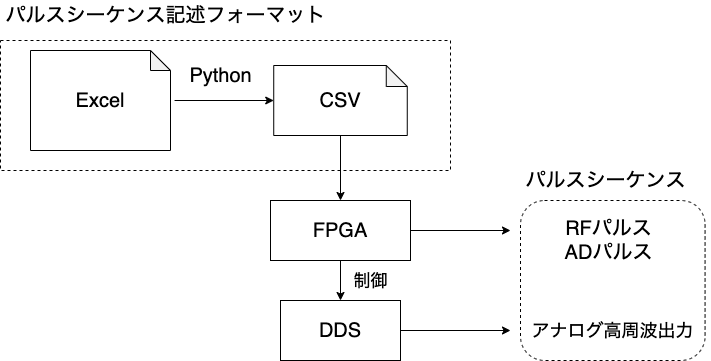

The diagram above was exported from draw.io. Its source (the exported page's mxGraphModel, read from the mxfile embedded in the PNG):
<mxGraphModel dx="1208" dy="807" grid="1" gridSize="10" guides="1" tooltips="1" connect="1" arrows="1" fold="1" page="1" pageScale="1" pageWidth="850" pageHeight="1100" math="0" shadow="0">
  <root>
    <mxCell id="0" />
    <mxCell id="1" parent="0" />
    <mxCell id="34" value="" style="rounded=0;whiteSpace=wrap;html=1;dashed=1;fontSize=15;" parent="1" vertex="1">
      <mxGeometry x="120" y="200" width="450" height="130" as="geometry" />
    </mxCell>
    <mxCell id="3" value="パルスシーケンス記述フォーマット&lt;br style=&quot;font-size: 20px;&quot;&gt;" style="text;html=1;align=center;verticalAlign=middle;resizable=0;points=[];autosize=1;fontSize=20;" parent="1" vertex="1">
      <mxGeometry x="120" y="160" width="330" height="30" as="geometry" />
    </mxCell>
    <mxCell id="8" value="" style="group" parent="1" vertex="1" connectable="0">
      <mxGeometry x="190" y="220" width="360" height="90" as="geometry" />
    </mxCell>
    <mxCell id="4" value="&lt;font style=&quot;font-size: 20px&quot;&gt;Excel&lt;/font&gt;" style="shape=note;whiteSpace=wrap;html=1;backgroundOutline=1;darkOpacity=0.05;size=20;" parent="8" vertex="1">
      <mxGeometry x="-40" y="-10" width="140" height="100" as="geometry" />
    </mxCell>
    <mxCell id="6" value="&lt;span style=&quot;font-size: 20px&quot;&gt;CSV&lt;/span&gt;" style="shape=note;whiteSpace=wrap;html=1;backgroundOutline=1;darkOpacity=0.05;size=21;" parent="8" vertex="1">
      <mxGeometry x="203.23000000000002" y="5" width="133.53" height="70" as="geometry" />
    </mxCell>
    <mxCell id="15" style="edgeStyle=orthogonalEdgeStyle;rounded=0;orthogonalLoop=1;jettySize=auto;html=1;exitX=1.029;exitY=0.5;exitDx=0;exitDy=0;exitPerimeter=0;entryX=0;entryY=0.5;entryDx=0;entryDy=0;entryPerimeter=0;" parent="8" source="4" target="6" edge="1">
      <mxGeometry relative="1" as="geometry" />
    </mxCell>
    <mxCell id="13" style="edgeStyle=orthogonalEdgeStyle;rounded=0;orthogonalLoop=1;jettySize=auto;html=1;exitX=0.5;exitY=1;exitDx=0;exitDy=0;" parent="1" source="9" target="10" edge="1">
      <mxGeometry relative="1" as="geometry" />
    </mxCell>
    <mxCell id="31" style="edgeStyle=orthogonalEdgeStyle;rounded=0;orthogonalLoop=1;jettySize=auto;html=1;exitX=1;exitY=0.5;exitDx=0;exitDy=0;fontSize=15;" parent="1" source="9" edge="1">
      <mxGeometry relative="1" as="geometry">
        <mxPoint x="630" y="390" as="targetPoint" />
      </mxGeometry>
    </mxCell>
    <mxCell id="9" value="&lt;font style=&quot;font-size: 20px&quot;&gt;FPGA&lt;/font&gt;" style="rounded=0;whiteSpace=wrap;html=1;" parent="1" vertex="1">
      <mxGeometry x="390" y="360" width="140" height="60" as="geometry" />
    </mxCell>
    <mxCell id="32" style="edgeStyle=orthogonalEdgeStyle;rounded=0;orthogonalLoop=1;jettySize=auto;html=1;exitX=1;exitY=0.5;exitDx=0;exitDy=0;fontSize=15;" parent="1" source="10" edge="1">
      <mxGeometry relative="1" as="geometry">
        <mxPoint x="630" y="490" as="targetPoint" />
      </mxGeometry>
    </mxCell>
    <mxCell id="10" value="&lt;font style=&quot;font-size: 20px&quot;&gt;DDS&lt;/font&gt;" style="rounded=0;whiteSpace=wrap;html=1;" parent="1" vertex="1">
      <mxGeometry x="400" y="460" width="120" height="60" as="geometry" />
    </mxCell>
    <mxCell id="14" value="制御&lt;br style=&quot;font-size: 17px;&quot;&gt;" style="text;html=1;align=center;verticalAlign=middle;resizable=0;points=[];autosize=1;fontSize=17;" parent="1" vertex="1">
      <mxGeometry x="465" y="425" width="50" height="30" as="geometry" />
    </mxCell>
    <mxCell id="19" style="edgeStyle=orthogonalEdgeStyle;rounded=0;orthogonalLoop=1;jettySize=auto;html=1;exitX=0.5;exitY=1;exitDx=0;exitDy=0;exitPerimeter=0;entryX=0.5;entryY=0;entryDx=0;entryDy=0;" parent="1" source="6" target="9" edge="1">
      <mxGeometry relative="1" as="geometry" />
    </mxCell>
    <mxCell id="29" value="パルスシーケンス" style="text;html=1;align=center;verticalAlign=middle;resizable=0;points=[];autosize=1;fontSize=20;" parent="1" vertex="1">
      <mxGeometry x="640" y="325" width="170" height="30" as="geometry" />
    </mxCell>
    <mxCell id="30" value="" style="group" parent="1" vertex="1" connectable="0">
      <mxGeometry x="640" y="360" width="190" height="160" as="geometry" />
    </mxCell>
    <mxCell id="28" value="" style="rounded=1;whiteSpace=wrap;html=1;align=center;dashed=1;" parent="30" vertex="1">
      <mxGeometry width="184.57142857142856" height="160" as="geometry" />
    </mxCell>
    <mxCell id="22" value="&lt;font style=&quot;font-size: 18px&quot;&gt;アナログ高周波出力&lt;/font&gt;" style="text;html=1;align=center;verticalAlign=middle;resizable=0;points=[];autosize=1;fontSize=15;" parent="30" vertex="1">
      <mxGeometry x="2.281428571428572" y="120" width="180" height="20" as="geometry" />
    </mxCell>
    <mxCell id="27" value="&lt;font style=&quot;font-size: 20px&quot;&gt;RFパルス&lt;br&gt;ADパルス&lt;/font&gt;" style="text;html=1;align=center;verticalAlign=middle;resizable=0;points=[];autosize=1;fontSize=15;" parent="30" vertex="1">
      <mxGeometry x="38" y="20" width="100" height="40" as="geometry" />
    </mxCell>
    <mxCell id="35" value="Python" style="text;html=1;align=center;verticalAlign=middle;resizable=0;points=[];autosize=1;fontSize=20;" vertex="1" parent="1">
      <mxGeometry x="300" y="220" width="80" height="30" as="geometry" />
    </mxCell>
  </root>
</mxGraphModel>